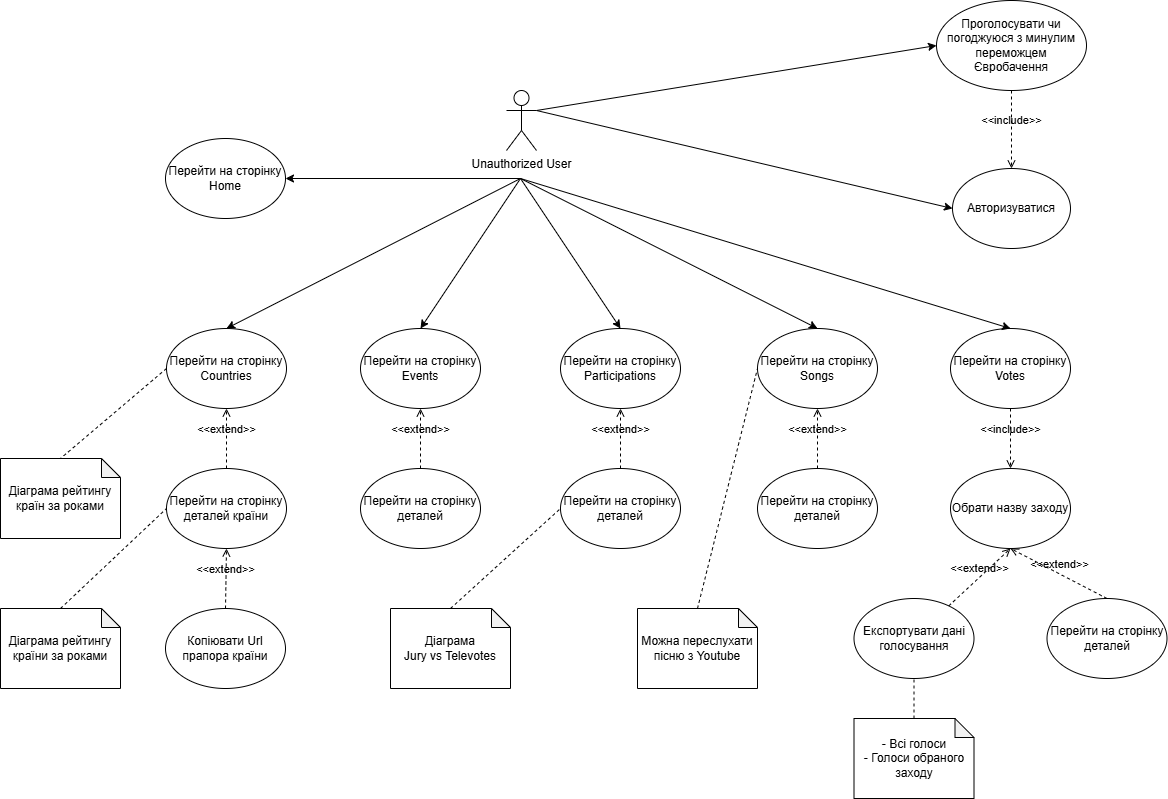

The diagram above was exported from draw.io. Its source (the exported page's mxGraphModel, read from the mxfile embedded in the PNG):
<mxGraphModel dx="1288" dy="659" grid="1" gridSize="10" guides="1" tooltips="1" connect="1" arrows="1" fold="1" page="1" pageScale="1" pageWidth="827" pageHeight="1169" math="0" shadow="0">
  <root>
    <mxCell id="0" />
    <mxCell id="1" parent="0" />
    <mxCell id="NCm8NbWhTGTVWowpY3IC-1" parent="1" style="shape=umlActor;verticalLabelPosition=bottom;verticalAlign=top;html=1;outlineConnect=0;" value="Unauthorized User" vertex="1">
      <mxGeometry height="60" width="30" x="506" y="90" as="geometry" />
    </mxCell>
    <mxCell id="NCm8NbWhTGTVWowpY3IC-3" parent="1" style="ellipse;whiteSpace=wrap;html=1;" value="Проголосувати чи погоджуюся з минулим переможцем Євробачення" vertex="1">
      <mxGeometry height="90" width="150" x="936" as="geometry" />
    </mxCell>
    <mxCell id="NCm8NbWhTGTVWowpY3IC-4" parent="1" style="ellipse;whiteSpace=wrap;html=1;" value="Авторизуватися" vertex="1">
      <mxGeometry height="80" width="118" x="952" y="168" as="geometry" />
    </mxCell>
    <mxCell id="NCm8NbWhTGTVWowpY3IC-5" edge="1" parent="1" source="NCm8NbWhTGTVWowpY3IC-1" style="endArrow=classic;html=1;rounded=0;exitX=1;exitY=0.3333333333333333;exitDx=0;exitDy=0;exitPerimeter=0;entryX=0;entryY=0.5;entryDx=0;entryDy=0;" target="NCm8NbWhTGTVWowpY3IC-4" value="">
      <mxGeometry height="50" relative="1" width="50" as="geometry">
        <mxPoint x="770" y="138" as="sourcePoint" />
        <mxPoint x="820" y="88" as="targetPoint" />
      </mxGeometry>
    </mxCell>
    <mxCell id="NCm8NbWhTGTVWowpY3IC-6" edge="1" parent="1" source="NCm8NbWhTGTVWowpY3IC-1" style="endArrow=classic;html=1;rounded=0;exitX=1;exitY=0.3333333333333333;exitDx=0;exitDy=0;exitPerimeter=0;entryX=0;entryY=0.5;entryDx=0;entryDy=0;" target="NCm8NbWhTGTVWowpY3IC-3" value="">
      <mxGeometry height="50" relative="1" width="50" as="geometry">
        <mxPoint x="590" y="118" as="sourcePoint" />
        <mxPoint x="712" y="188" as="targetPoint" />
      </mxGeometry>
    </mxCell>
    <mxCell id="NCm8NbWhTGTVWowpY3IC-7" edge="1" parent="1" source="NCm8NbWhTGTVWowpY3IC-3" style="html=1;verticalAlign=bottom;labelBackgroundColor=none;endArrow=open;endFill=0;dashed=1;rounded=0;exitX=0.5;exitY=1;exitDx=0;exitDy=0;entryX=0.5;entryY=0;entryDx=0;entryDy=0;" target="NCm8NbWhTGTVWowpY3IC-4" value="&amp;lt;&amp;lt;include&amp;gt;&amp;gt;">
      <mxGeometry relative="1" width="160" as="geometry">
        <mxPoint x="720" y="108" as="sourcePoint" />
        <mxPoint x="880" y="108" as="targetPoint" />
      </mxGeometry>
    </mxCell>
    <mxCell id="NCm8NbWhTGTVWowpY3IC-8" parent="1" style="ellipse;whiteSpace=wrap;html=1;" value="Перейти на сторінку Home" vertex="1">
      <mxGeometry height="80" width="120" x="165" y="138" as="geometry" />
    </mxCell>
    <mxCell id="NCm8NbWhTGTVWowpY3IC-9" parent="1" style="ellipse;whiteSpace=wrap;html=1;" value="Перейти на сторінку Countries" vertex="1">
      <mxGeometry height="80" width="120" x="166" y="328" as="geometry" />
    </mxCell>
    <mxCell id="NCm8NbWhTGTVWowpY3IC-10" parent="1" style="ellipse;whiteSpace=wrap;html=1;" value="Перейти на сторінку Events" vertex="1">
      <mxGeometry height="80" width="120" x="360" y="328" as="geometry" />
    </mxCell>
    <mxCell id="NCm8NbWhTGTVWowpY3IC-11" parent="1" style="ellipse;whiteSpace=wrap;html=1;" value="Перейти на сторінку Participations" vertex="1">
      <mxGeometry height="80" width="120" x="560" y="328" as="geometry" />
    </mxCell>
    <mxCell id="NCm8NbWhTGTVWowpY3IC-12" parent="1" style="ellipse;whiteSpace=wrap;html=1;" value="Перейти на сторінку Songs" vertex="1">
      <mxGeometry height="80" width="120" x="757" y="328" as="geometry" />
    </mxCell>
    <mxCell id="NCm8NbWhTGTVWowpY3IC-13" parent="1" style="ellipse;whiteSpace=wrap;html=1;" value="Перейти на сторінку Votes" vertex="1">
      <mxGeometry height="80" width="120" x="950" y="328" as="geometry" />
    </mxCell>
    <mxCell id="NCm8NbWhTGTVWowpY3IC-14" parent="1" style="ellipse;whiteSpace=wrap;html=1;" value="Перейти на сторінку деталей країни" vertex="1">
      <mxGeometry height="80" width="120" x="166" y="468" as="geometry" />
    </mxCell>
    <mxCell id="NCm8NbWhTGTVWowpY3IC-16" parent="1" style="shape=note;whiteSpace=wrap;html=1;backgroundOutline=1;darkOpacity=0.05;size=19;" value="Діаграма рейтингу країн за роками" vertex="1">
      <mxGeometry height="80" width="120" y="458" as="geometry" />
    </mxCell>
    <mxCell id="NCm8NbWhTGTVWowpY3IC-17" parent="1" style="ellipse;whiteSpace=wrap;html=1;" value="Перейти на сторінку деталей" vertex="1">
      <mxGeometry height="80" width="120" x="360" y="468" as="geometry" />
    </mxCell>
    <mxCell id="NCm8NbWhTGTVWowpY3IC-18" parent="1" style="ellipse;whiteSpace=wrap;html=1;" value="Перейти на сторінку деталей" vertex="1">
      <mxGeometry height="80" width="120" x="560" y="468" as="geometry" />
    </mxCell>
    <mxCell id="NCm8NbWhTGTVWowpY3IC-19" parent="1" style="ellipse;whiteSpace=wrap;html=1;" value="Перейти на сторінку деталей" vertex="1">
      <mxGeometry height="80" width="120" x="757" y="468" as="geometry" />
    </mxCell>
    <mxCell id="NCm8NbWhTGTVWowpY3IC-20" parent="1" style="ellipse;whiteSpace=wrap;html=1;" value="Перейти на сторінку деталей" vertex="1">
      <mxGeometry height="80" width="120" x="1046.5" y="598" as="geometry" />
    </mxCell>
    <mxCell id="NCm8NbWhTGTVWowpY3IC-21" edge="1" parent="1" source="NCm8NbWhTGTVWowpY3IC-9" style="endArrow=none;dashed=1;html=1;rounded=0;entryX=0.5;entryY=0;entryDx=0;entryDy=0;entryPerimeter=0;exitX=0;exitY=0.5;exitDx=0;exitDy=0;" target="NCm8NbWhTGTVWowpY3IC-16" value="">
      <mxGeometry height="50" relative="1" width="50" as="geometry">
        <mxPoint x="270" y="448" as="sourcePoint" />
        <mxPoint x="320" y="398" as="targetPoint" />
      </mxGeometry>
    </mxCell>
    <mxCell id="NCm8NbWhTGTVWowpY3IC-22" parent="1" style="shape=note;whiteSpace=wrap;html=1;backgroundOutline=1;darkOpacity=0.05;size=19;" value="Діаграма рейтингу країни за роками" vertex="1">
      <mxGeometry height="80" width="120" y="608" as="geometry" />
    </mxCell>
    <mxCell id="NCm8NbWhTGTVWowpY3IC-23" parent="1" style="ellipse;whiteSpace=wrap;html=1;" value="Копіювати Url прапора країни" vertex="1">
      <mxGeometry height="80" width="120" x="165" y="608" as="geometry" />
    </mxCell>
    <mxCell id="NCm8NbWhTGTVWowpY3IC-24" edge="1" parent="1" source="NCm8NbWhTGTVWowpY3IC-22" style="endArrow=none;dashed=1;html=1;rounded=0;exitX=0.5;exitY=0;exitDx=0;exitDy=0;exitPerimeter=0;entryX=0;entryY=0.5;entryDx=0;entryDy=0;" target="NCm8NbWhTGTVWowpY3IC-14" value="">
      <mxGeometry height="50" relative="1" width="50" as="geometry">
        <mxPoint x="270" y="548" as="sourcePoint" />
        <mxPoint x="320" y="498" as="targetPoint" />
      </mxGeometry>
    </mxCell>
    <mxCell id="NCm8NbWhTGTVWowpY3IC-25" edge="1" parent="1" source="NCm8NbWhTGTVWowpY3IC-23" style="html=1;verticalAlign=bottom;labelBackgroundColor=none;endArrow=open;endFill=0;dashed=1;rounded=0;exitX=0.5;exitY=0;exitDx=0;exitDy=0;entryX=0.5;entryY=1;entryDx=0;entryDy=0;" target="NCm8NbWhTGTVWowpY3IC-14" value="&amp;lt;&amp;lt;extend&amp;gt;&amp;gt;">
      <mxGeometry relative="1" width="160" as="geometry">
        <mxPoint x="220" y="528" as="sourcePoint" />
        <mxPoint x="290" y="568" as="targetPoint" />
      </mxGeometry>
    </mxCell>
    <mxCell id="NCm8NbWhTGTVWowpY3IC-26" edge="1" parent="1" source="NCm8NbWhTGTVWowpY3IC-14" style="html=1;verticalAlign=bottom;labelBackgroundColor=none;endArrow=open;endFill=0;dashed=1;rounded=0;exitX=0.5;exitY=0;exitDx=0;exitDy=0;entryX=0.5;entryY=1;entryDx=0;entryDy=0;" target="NCm8NbWhTGTVWowpY3IC-9" value="&amp;lt;&amp;lt;extend&amp;gt;&amp;gt;">
      <mxGeometry relative="1" width="160" as="geometry">
        <mxPoint x="401" y="628" as="sourcePoint" />
        <mxPoint x="300" y="448" as="targetPoint" />
      </mxGeometry>
    </mxCell>
    <mxCell id="NCm8NbWhTGTVWowpY3IC-27" edge="1" parent="1" source="NCm8NbWhTGTVWowpY3IC-17" style="html=1;verticalAlign=bottom;labelBackgroundColor=none;endArrow=open;endFill=0;dashed=1;rounded=0;exitX=0.5;exitY=0;exitDx=0;exitDy=0;entryX=0.5;entryY=1;entryDx=0;entryDy=0;" target="NCm8NbWhTGTVWowpY3IC-10" value="&amp;lt;&amp;lt;extend&amp;gt;&amp;gt;">
      <mxGeometry relative="1" width="160" as="geometry">
        <mxPoint x="420" y="508" as="sourcePoint" />
        <mxPoint x="480" y="448" as="targetPoint" />
      </mxGeometry>
    </mxCell>
    <mxCell id="NCm8NbWhTGTVWowpY3IC-28" edge="1" parent="1" source="NCm8NbWhTGTVWowpY3IC-18" style="html=1;verticalAlign=bottom;labelBackgroundColor=none;endArrow=open;endFill=0;dashed=1;rounded=0;exitX=0.5;exitY=0;exitDx=0;exitDy=0;entryX=0.5;entryY=1;entryDx=0;entryDy=0;" target="NCm8NbWhTGTVWowpY3IC-11" value="&amp;lt;&amp;lt;extend&amp;gt;&amp;gt;">
      <mxGeometry relative="1" width="160" as="geometry">
        <mxPoint x="590" y="608" as="sourcePoint" />
        <mxPoint x="660" y="448" as="targetPoint" />
      </mxGeometry>
    </mxCell>
    <mxCell id="NCm8NbWhTGTVWowpY3IC-29" parent="1" style="shape=note;whiteSpace=wrap;html=1;backgroundOutline=1;darkOpacity=0.05;size=19;" value="Діаграма&lt;div&gt;Jury vs Televotes&lt;/div&gt;" vertex="1">
      <mxGeometry height="80" width="120" x="390" y="608" as="geometry" />
    </mxCell>
    <mxCell id="NCm8NbWhTGTVWowpY3IC-30" edge="1" parent="1" source="NCm8NbWhTGTVWowpY3IC-29" style="endArrow=none;dashed=1;html=1;rounded=0;exitX=0.5;exitY=0;exitDx=0;exitDy=0;exitPerimeter=0;entryX=0;entryY=0.5;entryDx=0;entryDy=0;" target="NCm8NbWhTGTVWowpY3IC-18" value="">
      <mxGeometry height="50" relative="1" width="50" as="geometry">
        <mxPoint x="580" y="728" as="sourcePoint" />
        <mxPoint x="686" y="628" as="targetPoint" />
      </mxGeometry>
    </mxCell>
    <mxCell id="NCm8NbWhTGTVWowpY3IC-33" parent="1" style="shape=note;whiteSpace=wrap;html=1;backgroundOutline=1;darkOpacity=0.05;size=19;" value="Можна переслухати пісню з Youtube" vertex="1">
      <mxGeometry height="80" width="120" x="637" y="608" as="geometry" />
    </mxCell>
    <mxCell id="NCm8NbWhTGTVWowpY3IC-34" edge="1" parent="1" source="NCm8NbWhTGTVWowpY3IC-33" style="endArrow=none;dashed=1;html=1;rounded=0;exitX=0.5;exitY=0;exitDx=0;exitDy=0;exitPerimeter=0;entryX=0;entryY=0.5;entryDx=0;entryDy=0;" target="NCm8NbWhTGTVWowpY3IC-12" value="">
      <mxGeometry height="50" relative="1" width="50" as="geometry">
        <mxPoint x="660" y="548" as="sourcePoint" />
        <mxPoint x="710" y="498" as="targetPoint" />
      </mxGeometry>
    </mxCell>
    <mxCell id="NCm8NbWhTGTVWowpY3IC-35" edge="1" parent="1" source="NCm8NbWhTGTVWowpY3IC-19" style="html=1;verticalAlign=bottom;labelBackgroundColor=none;endArrow=open;endFill=0;dashed=1;rounded=0;exitX=0.5;exitY=0;exitDx=0;exitDy=0;entryX=0.5;entryY=1;entryDx=0;entryDy=0;" target="NCm8NbWhTGTVWowpY3IC-12" value="&amp;lt;&amp;lt;extend&amp;gt;&amp;gt;">
      <mxGeometry relative="1" width="160" as="geometry">
        <mxPoint x="1020" y="458" as="sourcePoint" />
        <mxPoint x="870" y="448" as="targetPoint" />
      </mxGeometry>
    </mxCell>
    <mxCell id="NCm8NbWhTGTVWowpY3IC-36" parent="1" style="ellipse;whiteSpace=wrap;html=1;" value="Обрати назву заходу" vertex="1">
      <mxGeometry height="80" width="120" x="950" y="468" as="geometry" />
    </mxCell>
    <mxCell id="NCm8NbWhTGTVWowpY3IC-37" edge="1" parent="1" source="NCm8NbWhTGTVWowpY3IC-13" style="html=1;verticalAlign=bottom;labelBackgroundColor=none;endArrow=open;endFill=0;dashed=1;rounded=0;entryX=0.5;entryY=0;entryDx=0;entryDy=0;exitX=0.5;exitY=1;exitDx=0;exitDy=0;" target="NCm8NbWhTGTVWowpY3IC-36" value="&amp;lt;&amp;lt;include&amp;gt;&amp;gt;">
      <mxGeometry relative="1" width="160" as="geometry">
        <mxPoint x="780" y="538" as="sourcePoint" />
        <mxPoint x="940" y="538" as="targetPoint" />
      </mxGeometry>
    </mxCell>
    <mxCell id="NCm8NbWhTGTVWowpY3IC-38" edge="1" parent="1" source="NCm8NbWhTGTVWowpY3IC-20" style="html=1;verticalAlign=bottom;labelBackgroundColor=none;endArrow=open;endFill=0;dashed=1;rounded=0;exitX=0.5;exitY=0;exitDx=0;exitDy=0;entryX=0.5;entryY=1;entryDx=0;entryDy=0;" target="NCm8NbWhTGTVWowpY3IC-36" value="&amp;lt;&amp;lt;extend&amp;gt;&amp;gt;">
      <mxGeometry relative="1" width="160" as="geometry">
        <mxPoint x="920" y="638" as="sourcePoint" />
        <mxPoint x="920" y="578" as="targetPoint" />
      </mxGeometry>
    </mxCell>
    <mxCell id="NCm8NbWhTGTVWowpY3IC-39" parent="1" style="ellipse;whiteSpace=wrap;html=1;" value="Експортувати дані голосування" vertex="1">
      <mxGeometry height="80" width="120" x="853.5" y="598" as="geometry" />
    </mxCell>
    <mxCell id="NCm8NbWhTGTVWowpY3IC-40" edge="1" parent="1" source="NCm8NbWhTGTVWowpY3IC-39" style="html=1;verticalAlign=bottom;labelBackgroundColor=none;endArrow=open;endFill=0;dashed=1;rounded=0;entryX=0.5;entryY=1;entryDx=0;entryDy=0;" target="NCm8NbWhTGTVWowpY3IC-36" value="&amp;lt;&amp;lt;extend&amp;gt;&amp;gt;">
      <mxGeometry relative="1" width="160" as="geometry">
        <mxPoint x="1070" y="768" as="sourcePoint" />
        <mxPoint x="1070" y="708" as="targetPoint" />
      </mxGeometry>
    </mxCell>
    <mxCell id="NCm8NbWhTGTVWowpY3IC-41" parent="1" style="shape=note;whiteSpace=wrap;html=1;backgroundOutline=1;darkOpacity=0.05;size=19;" value="- Всі голоси&lt;div&gt;- Голоси обраного заходу&lt;/div&gt;" vertex="1">
      <mxGeometry height="80" width="120" x="853.5" y="718" as="geometry" />
    </mxCell>
    <mxCell id="NCm8NbWhTGTVWowpY3IC-42" edge="1" parent="1" source="NCm8NbWhTGTVWowpY3IC-41" style="endArrow=none;dashed=1;html=1;rounded=0;exitX=0.5;exitY=0;exitDx=0;exitDy=0;exitPerimeter=0;entryX=0.5;entryY=1;entryDx=0;entryDy=0;" target="NCm8NbWhTGTVWowpY3IC-39" value="">
      <mxGeometry height="50" relative="1" width="50" as="geometry">
        <mxPoint x="810" y="668" as="sourcePoint" />
        <mxPoint x="860" y="618" as="targetPoint" />
      </mxGeometry>
    </mxCell>
    <mxCell id="NCm8NbWhTGTVWowpY3IC-43" edge="1" parent="1" style="endArrow=classic;html=1;rounded=0;entryX=1;entryY=0.5;entryDx=0;entryDy=0;" target="NCm8NbWhTGTVWowpY3IC-8" value="">
      <mxGeometry height="50" relative="1" width="50" as="geometry">
        <mxPoint x="520" y="178" as="sourcePoint" />
        <mxPoint x="540" y="198" as="targetPoint" />
      </mxGeometry>
    </mxCell>
    <mxCell id="NCm8NbWhTGTVWowpY3IC-44" edge="1" parent="1" style="endArrow=classic;html=1;rounded=0;entryX=0.5;entryY=0;entryDx=0;entryDy=0;" target="NCm8NbWhTGTVWowpY3IC-9" value="">
      <mxGeometry height="50" relative="1" width="50" as="geometry">
        <mxPoint x="520" y="178" as="sourcePoint" />
        <mxPoint x="360" y="368" as="targetPoint" />
      </mxGeometry>
    </mxCell>
    <mxCell id="NCm8NbWhTGTVWowpY3IC-45" edge="1" parent="1" style="endArrow=classic;html=1;rounded=0;entryX=0.5;entryY=0;entryDx=0;entryDy=0;" target="NCm8NbWhTGTVWowpY3IC-10" value="">
      <mxGeometry height="50" relative="1" width="50" as="geometry">
        <mxPoint x="520" y="178" as="sourcePoint" />
        <mxPoint x="490" y="388" as="targetPoint" />
      </mxGeometry>
    </mxCell>
    <mxCell id="NCm8NbWhTGTVWowpY3IC-46" edge="1" parent="1" style="endArrow=classic;html=1;rounded=0;" value="">
      <mxGeometry height="50" relative="1" width="50" as="geometry">
        <mxPoint x="520" y="178" as="sourcePoint" />
        <mxPoint x="620" y="328" as="targetPoint" />
      </mxGeometry>
    </mxCell>
    <mxCell id="NCm8NbWhTGTVWowpY3IC-47" edge="1" parent="1" style="endArrow=classic;html=1;rounded=0;entryX=0.5;entryY=0;entryDx=0;entryDy=0;" target="NCm8NbWhTGTVWowpY3IC-12" value="">
      <mxGeometry height="50" relative="1" width="50" as="geometry">
        <mxPoint x="520" y="178" as="sourcePoint" />
        <mxPoint x="790" y="428" as="targetPoint" />
      </mxGeometry>
    </mxCell>
    <mxCell id="NCm8NbWhTGTVWowpY3IC-48" edge="1" parent="1" style="endArrow=classic;html=1;rounded=0;entryX=0.5;entryY=0;entryDx=0;entryDy=0;" target="NCm8NbWhTGTVWowpY3IC-13" value="">
      <mxGeometry height="50" relative="1" width="50" as="geometry">
        <mxPoint x="520" y="178" as="sourcePoint" />
        <mxPoint x="890" y="408" as="targetPoint" />
      </mxGeometry>
    </mxCell>
  </root>
</mxGraphModel>